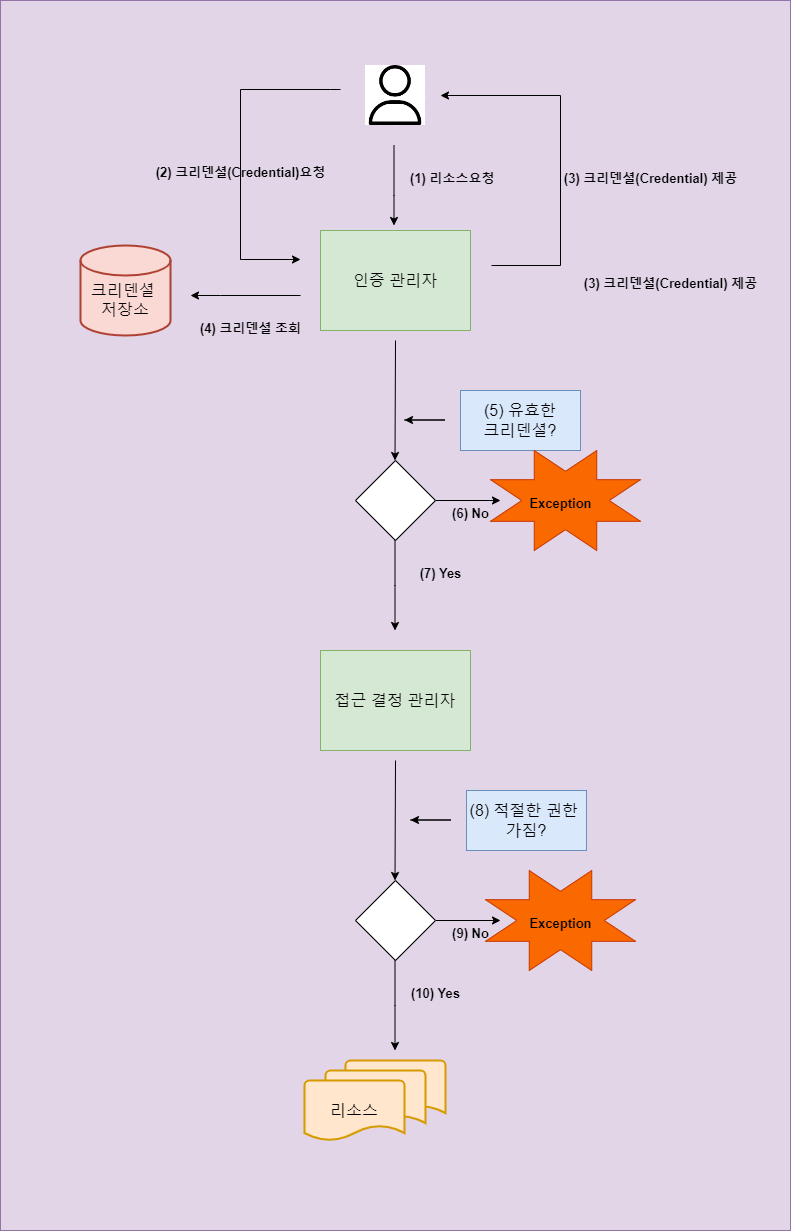

The diagram above was exported from draw.io. Its source (the exported page's mxGraphModel, read from the mxfile embedded in the PNG):
<mxGraphModel dx="731" dy="1100" grid="1" gridSize="10" guides="1" tooltips="1" connect="1" arrows="1" fold="1" page="1" pageScale="1" pageWidth="827" pageHeight="1169" math="0" shadow="0">
  <root>
    <mxCell id="0" />
    <mxCell id="1" parent="0" />
    <mxCell id="op6TCg6yHrb0csLySxw7-1" value="" style="rounded=0;whiteSpace=wrap;html=1;fillColor=#e1d5e7;strokeColor=#9673a6;" parent="1" vertex="1">
      <mxGeometry x="10" width="790" height="1230" as="geometry" />
    </mxCell>
    <mxCell id="iXehhSShNFHGnXY0uQxN-70" value="" style="verticalLabelPosition=bottom;verticalAlign=top;html=1;shape=mxgraph.basic.8_point_star;fillStyle=auto;strokeWidth=1;fontSize=16;fillColor=#fa6800;fontColor=#000000;strokeColor=#C73500;" parent="1" vertex="1">
      <mxGeometry x="495" y="870" width="150" height="100" as="geometry" />
    </mxCell>
    <mxCell id="iXehhSShNFHGnXY0uQxN-1" value="" style="shape=image;verticalLabelPosition=bottom;verticalAlign=top;imageAspect=0;aspect=fixed;image=data:image/png,(base64 omitted: 3664 chars);imageBackground=default;fillStyle=hatch;" parent="1" vertex="1">
      <mxGeometry x="375" y="65" width="60" height="60" as="geometry" />
    </mxCell>
    <mxCell id="iXehhSShNFHGnXY0uQxN-2" value="&lt;font style=&quot;font-size: 16px;&quot;&gt;인증 관리자&lt;/font&gt;" style="rounded=0;whiteSpace=wrap;html=1;fillColor=#d5e8d4;strokeColor=#82b366;" parent="1" vertex="1">
      <mxGeometry x="330" y="230" width="150" height="100" as="geometry" />
    </mxCell>
    <mxCell id="iXehhSShNFHGnXY0uQxN-3" value="" style="edgeStyle=orthogonalEdgeStyle;endArrow=classic;html=1;rounded=0;startArrow=none;" parent="1" edge="1">
      <mxGeometry width="50" height="50" relative="1" as="geometry">
        <mxPoint x="350" y="89" as="sourcePoint" />
        <mxPoint x="310" y="259" as="targetPoint" />
        <Array as="points">
          <mxPoint x="340" y="89" />
          <mxPoint x="250" y="89" />
          <mxPoint x="250" y="259" />
        </Array>
      </mxGeometry>
    </mxCell>
    <mxCell id="iXehhSShNFHGnXY0uQxN-4" value="" style="edgeStyle=elbowEdgeStyle;elbow=horizontal;endArrow=classic;html=1;rounded=0;" parent="1" edge="1">
      <mxGeometry width="50" height="50" relative="1" as="geometry">
        <mxPoint x="501" y="265" as="sourcePoint" />
        <mxPoint x="450" y="95" as="targetPoint" />
        <Array as="points">
          <mxPoint x="570" y="175" />
        </Array>
      </mxGeometry>
    </mxCell>
    <mxCell id="iXehhSShNFHGnXY0uQxN-11" value="" style="edgeStyle=orthogonalEdgeStyle;rounded=0;orthogonalLoop=1;jettySize=auto;html=1;" parent="1" edge="1">
      <mxGeometry relative="1" as="geometry">
        <mxPoint x="403.5" y="145" as="sourcePoint" />
        <mxPoint x="403.5" y="225" as="targetPoint" />
        <Array as="points">
          <mxPoint x="403.5" y="195" />
          <mxPoint x="403.5" y="195" />
        </Array>
      </mxGeometry>
    </mxCell>
    <mxCell id="iXehhSShNFHGnXY0uQxN-20" value="&lt;font style=&quot;font-size: 13px;&quot;&gt;(2) 크리덴셜(Credential)요청&lt;/font&gt;" style="text;strokeColor=none;fillColor=none;html=1;fontSize=24;fontStyle=1;verticalAlign=middle;align=center;strokeWidth=6;" parent="1" vertex="1">
      <mxGeometry x="200" y="149" width="100" height="40" as="geometry" />
    </mxCell>
    <mxCell id="iXehhSShNFHGnXY0uQxN-22" value="&lt;font style=&quot;font-size: 13px;&quot;&gt;&amp;nbsp;(1) 리소스요청&lt;/font&gt;" style="text;strokeColor=none;fillColor=none;html=1;fontSize=24;fontStyle=1;verticalAlign=middle;align=center;strokeWidth=6;" parent="1" vertex="1">
      <mxGeometry x="410" y="155" width="100" height="40" as="geometry" />
    </mxCell>
    <mxCell id="iXehhSShNFHGnXY0uQxN-23" value="&lt;font style=&quot;font-size: 13px;&quot;&gt;(3) 크리덴셜(Credential) 제공&lt;/font&gt;" style="text;strokeColor=none;fillColor=none;html=1;fontSize=24;fontStyle=1;verticalAlign=middle;align=center;strokeWidth=6;" parent="1" vertex="1">
      <mxGeometry x="610" y="155" width="100" height="40" as="geometry" />
    </mxCell>
    <mxCell id="iXehhSShNFHGnXY0uQxN-27" value="&lt;font style=&quot;font-size: 13px;&quot;&gt;(3) 크리덴셜(Credential) 제공&lt;/font&gt;" style="text;strokeColor=none;fillColor=none;html=1;fontSize=24;fontStyle=1;verticalAlign=middle;align=center;strokeWidth=6;" parent="1" vertex="1">
      <mxGeometry x="630" y="260" width="100" height="40" as="geometry" />
    </mxCell>
    <mxCell id="iXehhSShNFHGnXY0uQxN-28" value="&lt;font style=&quot;font-size: 13px;&quot;&gt;(4) 크리덴셜 조회&lt;/font&gt;" style="text;strokeColor=none;fillColor=none;html=1;fontSize=24;fontStyle=1;verticalAlign=middle;align=center;strokeWidth=6;" parent="1" vertex="1">
      <mxGeometry x="210" y="305" width="100" height="40" as="geometry" />
    </mxCell>
    <mxCell id="iXehhSShNFHGnXY0uQxN-29" value="&lt;br&gt;크리덴셜&amp;nbsp;&lt;br&gt;저장소" style="strokeWidth=2;html=1;shape=mxgraph.flowchart.database;whiteSpace=wrap;fillStyle=auto;fontSize=16;fillColor=#fad9d5;strokeColor=#ae4132;" parent="1" vertex="1">
      <mxGeometry x="90" y="245" width="90" height="90" as="geometry" />
    </mxCell>
    <mxCell id="iXehhSShNFHGnXY0uQxN-31" value="" style="edgeStyle=orthogonalEdgeStyle;rounded=0;orthogonalLoop=1;jettySize=auto;html=1;fontSize=16;" parent="1" edge="1">
      <mxGeometry relative="1" as="geometry">
        <mxPoint x="310" y="295" as="sourcePoint" />
        <mxPoint x="200" y="295" as="targetPoint" />
        <Array as="points">
          <mxPoint x="230" y="295" />
        </Array>
      </mxGeometry>
    </mxCell>
    <mxCell id="iXehhSShNFHGnXY0uQxN-40" value="(5) 유효한 &lt;br&gt;크리덴셜?" style="rounded=0;whiteSpace=wrap;html=1;fillStyle=auto;strokeWidth=1;fontSize=16;fillColor=#dae8fc;strokeColor=#6c8ebf;" parent="1" vertex="1">
      <mxGeometry x="470" y="390" width="120" height="60" as="geometry" />
    </mxCell>
    <mxCell id="iXehhSShNFHGnXY0uQxN-42" value="" style="endArrow=classic;html=1;rounded=0;fontSize=16;" parent="1" edge="1">
      <mxGeometry width="50" height="50" relative="1" as="geometry">
        <mxPoint x="414" y="419.5" as="sourcePoint" />
        <mxPoint x="414" y="419.5" as="targetPoint" />
        <Array as="points">
          <mxPoint x="454" y="419.5" />
        </Array>
      </mxGeometry>
    </mxCell>
    <mxCell id="iXehhSShNFHGnXY0uQxN-47" value="" style="edgeStyle=orthogonalEdgeStyle;rounded=0;orthogonalLoop=1;jettySize=auto;html=1;fontSize=16;" parent="1" source="iXehhSShNFHGnXY0uQxN-43" edge="1">
      <mxGeometry relative="1" as="geometry">
        <mxPoint x="510" y="500" as="targetPoint" />
      </mxGeometry>
    </mxCell>
    <mxCell id="iXehhSShNFHGnXY0uQxN-43" value="" style="rhombus;whiteSpace=wrap;html=1;fillStyle=auto;strokeWidth=1;fontSize=16;" parent="1" vertex="1">
      <mxGeometry x="365" y="460" width="80" height="80" as="geometry" />
    </mxCell>
    <mxCell id="iXehhSShNFHGnXY0uQxN-45" value="" style="endArrow=classic;html=1;rounded=0;fontSize=16;" parent="1" edge="1">
      <mxGeometry width="50" height="50" relative="1" as="geometry">
        <mxPoint x="405" y="340" as="sourcePoint" />
        <mxPoint x="404.5" y="460" as="targetPoint" />
      </mxGeometry>
    </mxCell>
    <mxCell id="iXehhSShNFHGnXY0uQxN-48" value="&lt;font style=&quot;font-size: 13px;&quot;&gt;(6) No&lt;/font&gt;" style="text;strokeColor=none;fillColor=none;html=1;fontSize=24;fontStyle=1;verticalAlign=middle;align=center;strokeWidth=6;" parent="1" vertex="1">
      <mxGeometry x="430" y="490" width="100" height="40" as="geometry" />
    </mxCell>
    <mxCell id="iXehhSShNFHGnXY0uQxN-55" value="" style="verticalLabelPosition=bottom;verticalAlign=top;html=1;shape=mxgraph.basic.8_point_star;fillStyle=auto;strokeWidth=1;fontSize=16;fillColor=#fa6800;fontColor=#000000;strokeColor=#C73500;" parent="1" vertex="1">
      <mxGeometry x="500" y="450" width="150" height="100" as="geometry" />
    </mxCell>
    <mxCell id="iXehhSShNFHGnXY0uQxN-57" value="&lt;span style=&quot;font-size: 13px;&quot;&gt;Exception&lt;/span&gt;" style="text;strokeColor=none;fillColor=none;html=1;fontSize=24;fontStyle=1;verticalAlign=middle;align=center;strokeWidth=6;" parent="1" vertex="1">
      <mxGeometry x="520" y="480" width="100" height="40" as="geometry" />
    </mxCell>
    <mxCell id="iXehhSShNFHGnXY0uQxN-58" value="" style="edgeStyle=elbowEdgeStyle;elbow=vertical;endArrow=classic;html=1;rounded=0;fontSize=16;" parent="1" edge="1">
      <mxGeometry width="50" height="50" relative="1" as="geometry">
        <mxPoint x="404.5" y="540" as="sourcePoint" />
        <mxPoint x="404.5" y="630" as="targetPoint" />
        <Array as="points" />
      </mxGeometry>
    </mxCell>
    <mxCell id="iXehhSShNFHGnXY0uQxN-59" value="&lt;font style=&quot;font-size: 13px;&quot;&gt;(7) Yes&lt;/font&gt;" style="text;strokeColor=none;fillColor=none;html=1;fontSize=24;fontStyle=1;verticalAlign=middle;align=center;strokeWidth=6;" parent="1" vertex="1">
      <mxGeometry x="400" y="550" width="100" height="40" as="geometry" />
    </mxCell>
    <mxCell id="iXehhSShNFHGnXY0uQxN-60" value="&lt;span style=&quot;font-size: 16px;&quot;&gt;접근 결정 관리자&lt;/span&gt;" style="rounded=0;whiteSpace=wrap;html=1;fillColor=#d5e8d4;strokeColor=#82b366;" parent="1" vertex="1">
      <mxGeometry x="330" y="650" width="150" height="100" as="geometry" />
    </mxCell>
    <mxCell id="iXehhSShNFHGnXY0uQxN-61" value="" style="endArrow=classic;html=1;rounded=0;fontSize=16;" parent="1" edge="1">
      <mxGeometry width="50" height="50" relative="1" as="geometry">
        <mxPoint x="405" y="760" as="sourcePoint" />
        <mxPoint x="404.5" y="880" as="targetPoint" />
      </mxGeometry>
    </mxCell>
    <mxCell id="iXehhSShNFHGnXY0uQxN-62" value="(8) 적절한 권한&amp;nbsp;&lt;br&gt;가짐?" style="rounded=0;whiteSpace=wrap;html=1;fillStyle=auto;strokeWidth=1;fontSize=16;fillColor=#dae8fc;strokeColor=#6c8ebf;" parent="1" vertex="1">
      <mxGeometry x="476" y="790" width="120" height="60" as="geometry" />
    </mxCell>
    <mxCell id="iXehhSShNFHGnXY0uQxN-63" value="" style="endArrow=classic;html=1;rounded=0;fontSize=16;" parent="1" edge="1">
      <mxGeometry width="50" height="50" relative="1" as="geometry">
        <mxPoint x="420" y="819.5" as="sourcePoint" />
        <mxPoint x="420" y="819.5" as="targetPoint" />
        <Array as="points">
          <mxPoint x="460" y="819.5" />
        </Array>
      </mxGeometry>
    </mxCell>
    <mxCell id="iXehhSShNFHGnXY0uQxN-64" value="" style="edgeStyle=orthogonalEdgeStyle;rounded=0;orthogonalLoop=1;jettySize=auto;html=1;fontSize=16;" parent="1" source="iXehhSShNFHGnXY0uQxN-65" edge="1">
      <mxGeometry relative="1" as="geometry">
        <mxPoint x="510" y="920" as="targetPoint" />
      </mxGeometry>
    </mxCell>
    <mxCell id="iXehhSShNFHGnXY0uQxN-65" value="" style="rhombus;whiteSpace=wrap;html=1;fillStyle=auto;strokeWidth=1;fontSize=16;" parent="1" vertex="1">
      <mxGeometry x="365" y="880" width="80" height="80" as="geometry" />
    </mxCell>
    <mxCell id="iXehhSShNFHGnXY0uQxN-66" value="&lt;font style=&quot;font-size: 13px;&quot;&gt;(9) No&lt;/font&gt;" style="text;strokeColor=none;fillColor=none;html=1;fontSize=24;fontStyle=1;verticalAlign=middle;align=center;strokeWidth=6;" parent="1" vertex="1">
      <mxGeometry x="430" y="910" width="100" height="40" as="geometry" />
    </mxCell>
    <mxCell id="iXehhSShNFHGnXY0uQxN-68" value="" style="edgeStyle=elbowEdgeStyle;elbow=vertical;endArrow=classic;html=1;rounded=0;fontSize=16;" parent="1" edge="1">
      <mxGeometry width="50" height="50" relative="1" as="geometry">
        <mxPoint x="404.5" y="960" as="sourcePoint" />
        <mxPoint x="404.5" y="1050" as="targetPoint" />
        <Array as="points" />
      </mxGeometry>
    </mxCell>
    <mxCell id="iXehhSShNFHGnXY0uQxN-67" value="&lt;span style=&quot;font-size: 13px;&quot;&gt;Exception&lt;/span&gt;" style="text;strokeColor=none;fillColor=none;html=1;fontSize=24;fontStyle=1;verticalAlign=middle;align=center;strokeWidth=6;" parent="1" vertex="1">
      <mxGeometry x="520" y="900" width="100" height="40" as="geometry" />
    </mxCell>
    <mxCell id="iXehhSShNFHGnXY0uQxN-69" value="&lt;font style=&quot;font-size: 13px;&quot;&gt;(10) Yes&lt;/font&gt;" style="text;strokeColor=none;fillColor=none;html=1;fontSize=24;fontStyle=1;verticalAlign=middle;align=center;strokeWidth=6;" parent="1" vertex="1">
      <mxGeometry x="395" y="970" width="100" height="40" as="geometry" />
    </mxCell>
    <mxCell id="iXehhSShNFHGnXY0uQxN-71" value="" style="strokeWidth=2;html=1;shape=mxgraph.flowchart.document2;whiteSpace=wrap;size=0.25;fillStyle=auto;fontSize=16;fillColor=#ffe6cc;strokeColor=#d79b00;" parent="1" vertex="1">
      <mxGeometry x="355" y="1060" width="100" height="60" as="geometry" />
    </mxCell>
    <mxCell id="iXehhSShNFHGnXY0uQxN-72" value="" style="strokeWidth=2;html=1;shape=mxgraph.flowchart.document2;whiteSpace=wrap;size=0.25;fillStyle=auto;fontSize=16;fillColor=#ffe6cc;strokeColor=#d79b00;" parent="1" vertex="1">
      <mxGeometry x="335" y="1070" width="100" height="60" as="geometry" />
    </mxCell>
    <mxCell id="iXehhSShNFHGnXY0uQxN-73" value="리소스" style="strokeWidth=2;html=1;shape=mxgraph.flowchart.document2;whiteSpace=wrap;size=0.25;fillStyle=auto;fontSize=16;fillColor=#ffe6cc;strokeColor=#d79b00;" parent="1" vertex="1">
      <mxGeometry x="314" y="1080" width="100" height="60" as="geometry" />
    </mxCell>
  </root>
</mxGraphModel>